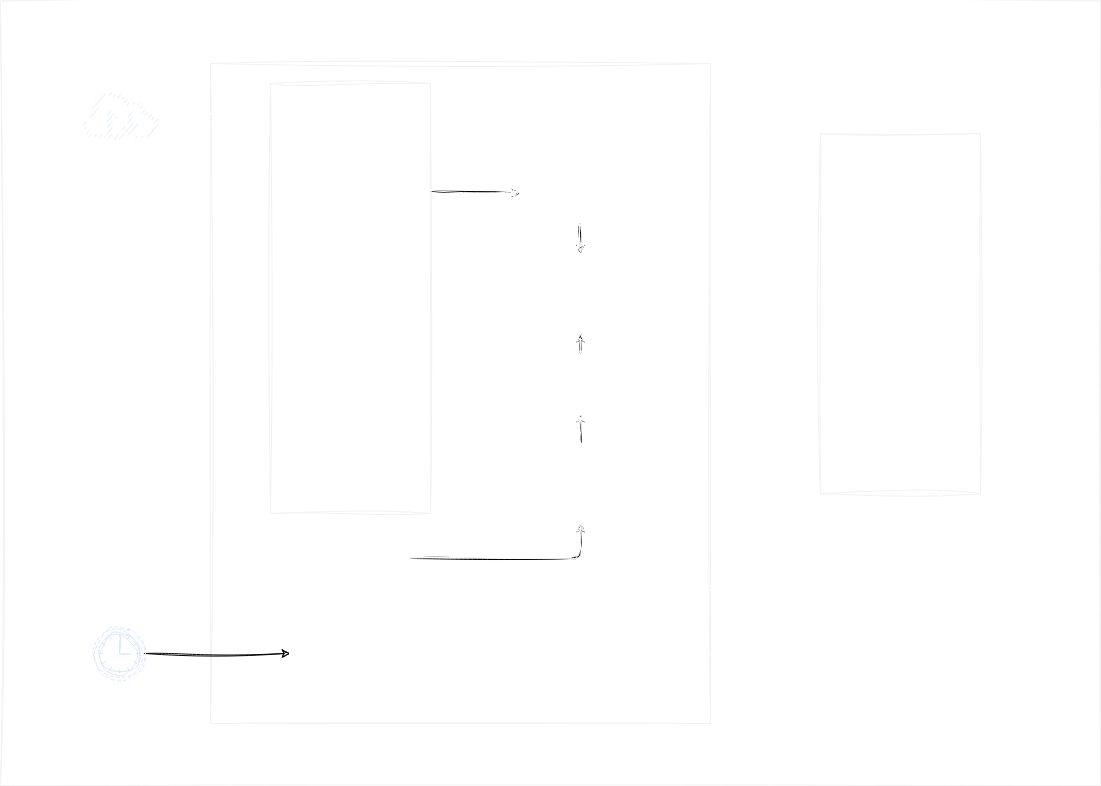

The diagram above was exported from draw.io. Its source (the exported page's mxGraphModel, read from the mxfile embedded in the PNG):
<mxGraphModel dx="1640" dy="951" grid="1" gridSize="10" guides="1" tooltips="1" connect="1" arrows="1" fold="1" page="1" pageScale="1" pageWidth="827" pageHeight="1169" math="0" shadow="0">
  <root>
    <mxCell id="0" />
    <mxCell id="1" parent="0" />
    <mxCell id="39" value="" style="whiteSpace=wrap;html=1;strokeColor=#f2f2f2;fillColor=none;fontColor=#FFFFFF;sketch=1;curveFitting=1;jiggle=2;" vertex="1" parent="1">
      <mxGeometry x="60" y="27.5" width="1100" height="785" as="geometry" />
    </mxCell>
    <mxCell id="4" value="" style="whiteSpace=wrap;html=1;strokeColor=#f2f2f2;fillColor=none;fontColor=#FFFFFF;sketch=1;curveFitting=1;jiggle=2;" parent="1" vertex="1">
      <mxGeometry x="270" y="90" width="500" height="660" as="geometry" />
    </mxCell>
    <mxCell id="24" style="edgeStyle=none;sketch=1;hachureGap=4;jiggle=2;curveFitting=1;html=1;exitX=1;exitY=0.5;exitDx=0;exitDy=0;exitPerimeter=0;entryX=0;entryY=0.5;entryDx=0;entryDy=0;fontFamily=Architects Daughter;fontSource=https%3A%2F%2Ffonts.googleapis.com%2Fcss%3Ffamily%3DArchitects%2BDaughter;fontSize=16;" edge="1" parent="1" source="11" target="20">
      <mxGeometry relative="1" as="geometry" />
    </mxCell>
    <mxCell id="11" value="scheduler" style="points=[[0.145,0.145,0],[0.5,0,0],[0.855,0.145,0],[1,0.5,0],[0.855,0.855,0],[0.5,1,0],[0.145,0.855,0],[0,0.5,0]];shape=mxgraph.bpmn.event;html=1;verticalLabelPosition=bottom;labelBackgroundColor=none;verticalAlign=top;align=center;perimeter=ellipsePerimeter;outlineConnect=0;aspect=fixed;outline=eventNonint;symbol=timer;fillColor=none;strokeColor=#DAE8FC;fontColor=#FFFFFF;sketch=1;curveFitting=1;jiggle=2;" vertex="1" parent="1">
      <mxGeometry x="154" y="655" width="50" height="50" as="geometry" />
    </mxCell>
    <mxCell id="22" style="edgeStyle=none;sketch=1;hachureGap=4;jiggle=2;curveFitting=1;html=1;exitX=1;exitY=0.25;exitDx=0;exitDy=0;entryX=0;entryY=0.5;entryDx=0;entryDy=0;fontFamily=Architects Daughter;fontSource=https%3A%2F%2Ffonts.googleapis.com%2Fcss%3Ffamily%3DArchitects%2BDaughter;fontSize=16;" edge="1" parent="1" source="15" target="21">
      <mxGeometry relative="1" as="geometry" />
    </mxCell>
    <mxCell id="15" value="" style="whiteSpace=wrap;html=1;strokeColor=#f2f2f2;fillColor=none;fontColor=#FFFFFF;sketch=1;curveFitting=1;jiggle=2;" vertex="1" parent="1">
      <mxGeometry x="330" y="110" width="160" height="430" as="geometry" />
    </mxCell>
    <mxCell id="27" style="edgeStyle=orthogonalEdgeStyle;sketch=1;hachureGap=4;jiggle=2;curveFitting=1;html=1;entryX=1;entryY=0.75;entryDx=0;entryDy=0;fontFamily=Architects Daughter;fontSource=https%3A%2F%2Ffonts.googleapis.com%2Fcss%3Ffamily%3DArchitects%2BDaughter;fontSize=16;exitX=0.25;exitY=1;exitDx=0;exitDy=0;strokeColor=#FFFFFF;" edge="1" parent="1" source="12" target="26">
      <mxGeometry relative="1" as="geometry" />
    </mxCell>
    <mxCell id="12" value="alphavantage&lt;br&gt;server" style="whiteSpace=wrap;html=1;strokeColor=#f2f2f2;fillColor=none;fontColor=#FFFFFF;sketch=1;curveFitting=1;jiggle=2;" vertex="1" parent="1">
      <mxGeometry x="880" y="160" width="160" height="360" as="geometry" />
    </mxCell>
    <mxCell id="13" value="our server" style="text;html=1;align=center;verticalAlign=middle;resizable=0;points=[];autosize=1;strokeColor=none;fillColor=none;fontColor=#FFFFFF;labelBackgroundColor=none;sketch=1;curveFitting=1;jiggle=2;" vertex="1" parent="1">
      <mxGeometry x="480" y="720" width="80" height="30" as="geometry" />
    </mxCell>
    <mxCell id="14" value="db" style="shape=cylinder3;whiteSpace=wrap;html=1;boundedLbl=1;backgroundOutline=1;size=15;labelBackgroundColor=none;strokeColor=#FFFFFF;fontColor=#FFFFFF;fillColor=none;sketch=1;curveFitting=1;jiggle=2;" vertex="1" parent="1">
      <mxGeometry x="610" y="280" width="60" height="80" as="geometry" />
    </mxCell>
    <mxCell id="6" value="commodities" style="whiteSpace=wrap;html=1;fillColor=none;fontColor=#FFFFFF;strokeColor=#FFFFFF;sketch=1;curveFitting=1;jiggle=2;" vertex="1" parent="1">
      <mxGeometry x="350" y="310" width="120" height="60" as="geometry" />
    </mxCell>
    <mxCell id="7" value="news" style="whiteSpace=wrap;html=1;fillColor=none;fontColor=#FFFFFF;strokeColor=#FFFFFF;sketch=1;curveFitting=1;jiggle=2;" vertex="1" parent="1">
      <mxGeometry x="350" y="450" width="120" height="60" as="geometry" />
    </mxCell>
    <mxCell id="8" value="fundamentals" style="whiteSpace=wrap;html=1;fillColor=none;fontColor=#FFFFFF;strokeColor=#FFFFFF;sketch=1;curveFitting=1;jiggle=2;" vertex="1" parent="1">
      <mxGeometry x="350" y="170" width="120" height="60" as="geometry" />
    </mxCell>
    <mxCell id="9" value="company" style="whiteSpace=wrap;html=1;fillColor=none;fontColor=#FFFFFF;strokeColor=#FFFFFF;sketch=1;curveFitting=1;jiggle=2;" vertex="1" parent="1">
      <mxGeometry x="350" y="380" width="120" height="60" as="geometry" />
    </mxCell>
    <mxCell id="10" value="stock" style="whiteSpace=wrap;html=1;fillColor=none;fontColor=#FFFFFF;strokeColor=#FFFFFF;sketch=1;curveFitting=1;jiggle=2;" vertex="1" parent="1">
      <mxGeometry x="350" y="240" width="120" height="60" as="geometry" />
    </mxCell>
    <mxCell id="16" value="API" style="text;html=1;align=center;verticalAlign=middle;resizable=0;points=[];autosize=1;strokeColor=none;fillColor=none;fontColor=#FFFFFF;labelBackgroundColor=none;sketch=1;curveFitting=1;jiggle=2;" vertex="1" parent="1">
      <mxGeometry x="390" y="120" width="40" height="30" as="geometry" />
    </mxCell>
    <mxCell id="17" value="" style="endArrow=classic;html=1;fontColor=#FFFFFF;entryX=-0.004;entryY=0.069;entryDx=0;entryDy=0;entryPerimeter=0;strokeColor=#FFFFFF;sketch=1;curveFitting=1;jiggle=2;startArrow=none;" edge="1" parent="1" source="2" target="15">
      <mxGeometry width="50" height="50" relative="1" as="geometry">
        <mxPoint x="140" y="140" as="sourcePoint" />
        <mxPoint x="590" y="350" as="targetPoint" />
      </mxGeometry>
    </mxCell>
    <mxCell id="25" style="edgeStyle=orthogonalEdgeStyle;sketch=1;hachureGap=4;jiggle=2;curveFitting=1;html=1;exitX=1;exitY=0.5;exitDx=0;exitDy=0;entryX=0.75;entryY=1;entryDx=0;entryDy=0;fontFamily=Architects Daughter;fontSource=https%3A%2F%2Ffonts.googleapis.com%2Fcss%3Ffamily%3DArchitects%2BDaughter;fontSize=16;strokeColor=#FFFFFF;" edge="1" parent="1" source="20" target="12">
      <mxGeometry relative="1" as="geometry" />
    </mxCell>
    <mxCell id="20" value="data sync service" style="whiteSpace=wrap;html=1;fillColor=none;fontColor=#FFFFFF;strokeColor=#FFFFFF;sketch=1;curveFitting=1;jiggle=2;" vertex="1" parent="1">
      <mxGeometry x="350" y="650" width="120" height="60" as="geometry" />
    </mxCell>
    <mxCell id="23" style="edgeStyle=none;sketch=1;hachureGap=4;jiggle=2;curveFitting=1;html=1;exitX=0.5;exitY=1;exitDx=0;exitDy=0;entryX=0.5;entryY=0;entryDx=0;entryDy=0;entryPerimeter=0;fontFamily=Architects Daughter;fontSource=https%3A%2F%2Ffonts.googleapis.com%2Fcss%3Ffamily%3DArchitects%2BDaughter;fontSize=16;" edge="1" parent="1" source="21" target="14">
      <mxGeometry relative="1" as="geometry" />
    </mxCell>
    <mxCell id="21" value="services" style="whiteSpace=wrap;html=1;fillColor=none;fontColor=#FFFFFF;strokeColor=#FFFFFF;sketch=1;curveFitting=1;jiggle=2;" vertex="1" parent="1">
      <mxGeometry x="580" y="189" width="120" height="60" as="geometry" />
    </mxCell>
    <mxCell id="28" style="edgeStyle=orthogonalEdgeStyle;sketch=1;hachureGap=4;jiggle=2;curveFitting=1;html=1;exitX=1;exitY=0.25;exitDx=0;exitDy=0;entryX=0.5;entryY=1;entryDx=0;entryDy=0;entryPerimeter=0;fontFamily=Architects Daughter;fontSource=https%3A%2F%2Ffonts.googleapis.com%2Fcss%3Ffamily%3DArchitects%2BDaughter;fontSize=16;" edge="1" parent="1" source="26" target="29">
      <mxGeometry relative="1" as="geometry" />
    </mxCell>
    <mxCell id="26" value="write to db" style="whiteSpace=wrap;html=1;fillColor=none;fontColor=#FFFFFF;strokeColor=#FFFFFF;sketch=1;curveFitting=1;jiggle=2;" vertex="1" parent="1">
      <mxGeometry x="350" y="570" width="120" height="60" as="geometry" />
    </mxCell>
    <mxCell id="31" style="edgeStyle=orthogonalEdgeStyle;sketch=1;hachureGap=4;jiggle=2;curveFitting=1;html=1;exitX=0.5;exitY=0;exitDx=0;exitDy=0;exitPerimeter=0;entryX=0.5;entryY=1;entryDx=0;entryDy=0;fontFamily=Architects Daughter;fontSource=https%3A%2F%2Ffonts.googleapis.com%2Fcss%3Ffamily%3DArchitects%2BDaughter;fontSize=16;" edge="1" parent="1" source="29" target="30">
      <mxGeometry relative="1" as="geometry" />
    </mxCell>
    <mxCell id="29" value="sync db" style="shape=cylinder3;whiteSpace=wrap;html=1;boundedLbl=1;backgroundOutline=1;size=15;labelBackgroundColor=none;strokeColor=#FFFFFF;fontColor=#FFFFFF;fillColor=none;sketch=1;curveFitting=1;jiggle=2;" vertex="1" parent="1">
      <mxGeometry x="610" y="470" width="60" height="80" as="geometry" />
    </mxCell>
    <mxCell id="32" style="edgeStyle=orthogonalEdgeStyle;sketch=1;hachureGap=4;jiggle=2;curveFitting=1;html=1;exitX=0.5;exitY=0;exitDx=0;exitDy=0;entryX=0.5;entryY=1;entryDx=0;entryDy=0;entryPerimeter=0;fontFamily=Architects Daughter;fontSource=https%3A%2F%2Ffonts.googleapis.com%2Fcss%3Ffamily%3DArchitects%2BDaughter;fontSize=16;" edge="1" parent="1" source="30" target="14">
      <mxGeometry relative="1" as="geometry" />
    </mxCell>
    <mxCell id="30" value="mongodb stream logic to transform data" style="whiteSpace=wrap;html=1;fillColor=none;fontColor=#FFFFFF;strokeColor=#FFFFFF;sketch=1;curveFitting=1;jiggle=2;" vertex="1" parent="1">
      <mxGeometry x="580" y="380" width="120" height="60" as="geometry" />
    </mxCell>
    <mxCell id="33" value="" style="endArrow=none;html=1;fontColor=#FFFFFF;entryX=-0.004;entryY=0.069;entryDx=0;entryDy=0;entryPerimeter=0;strokeColor=#FFFFFF;sketch=1;curveFitting=1;jiggle=2;" edge="1" parent="1" target="2">
      <mxGeometry width="50" height="50" relative="1" as="geometry">
        <mxPoint x="140" y="140" as="sourcePoint" />
        <mxPoint x="329.3600000000001" y="139.66999999999985" as="targetPoint" />
      </mxGeometry>
    </mxCell>
    <mxCell id="2" value="client" style="sketch=1;outlineConnect=0;fillColor=#DAE8FC;strokeColor=#6c8ebf;dashed=0;verticalLabelPosition=bottom;verticalAlign=top;align=center;html=1;fontSize=12;fontStyle=0;aspect=fixed;pointerEvents=1;shape=mxgraph.aws4.internet;fontColor=#FFFFFF;curveFitting=1;jiggle=2;" parent="1" vertex="1">
      <mxGeometry x="140" y="116" width="78" height="48" as="geometry" />
    </mxCell>
    <mxCell id="34" style="edgeStyle=none;sketch=1;hachureGap=4;jiggle=2;curveFitting=1;html=1;exitX=1;exitY=0.25;exitDx=0;exitDy=0;entryX=0;entryY=0.5;entryDx=0;entryDy=0;fontFamily=Architects Daughter;fontSource=https%3A%2F%2Ffonts.googleapis.com%2Fcss%3Ffamily%3DArchitects%2BDaughter;fontSize=16;strokeColor=#FFFFFF;" edge="1" parent="1">
      <mxGeometry relative="1" as="geometry">
        <mxPoint x="490" y="217" as="sourcePoint" />
        <mxPoint x="580" y="218.5" as="targetPoint" />
      </mxGeometry>
    </mxCell>
    <mxCell id="35" style="edgeStyle=none;sketch=1;hachureGap=4;jiggle=2;curveFitting=1;html=1;exitX=0.5;exitY=1;exitDx=0;exitDy=0;entryX=0.5;entryY=0;entryDx=0;entryDy=0;entryPerimeter=0;fontFamily=Architects Daughter;fontSource=https%3A%2F%2Ffonts.googleapis.com%2Fcss%3Ffamily%3DArchitects%2BDaughter;fontSize=16;strokeColor=#FFFFFF;" edge="1" parent="1">
      <mxGeometry relative="1" as="geometry">
        <mxPoint x="640" y="248.5" as="sourcePoint" />
        <mxPoint x="640" y="279.5" as="targetPoint" />
      </mxGeometry>
    </mxCell>
    <mxCell id="36" style="edgeStyle=orthogonalEdgeStyle;sketch=1;hachureGap=4;jiggle=2;curveFitting=1;html=1;exitX=0.5;exitY=0;exitDx=0;exitDy=0;entryX=0.5;entryY=1;entryDx=0;entryDy=0;entryPerimeter=0;fontFamily=Architects Daughter;fontSource=https%3A%2F%2Ffonts.googleapis.com%2Fcss%3Ffamily%3DArchitects%2BDaughter;fontSize=16;strokeColor=#FFFFFF;" edge="1" parent="1">
      <mxGeometry relative="1" as="geometry">
        <mxPoint x="640" y="379.5" as="sourcePoint" />
        <mxPoint x="640" y="359.5" as="targetPoint" />
      </mxGeometry>
    </mxCell>
    <mxCell id="37" style="edgeStyle=orthogonalEdgeStyle;sketch=1;hachureGap=4;jiggle=2;curveFitting=1;html=1;exitX=0.5;exitY=0;exitDx=0;exitDy=0;exitPerimeter=0;entryX=0.5;entryY=1;entryDx=0;entryDy=0;fontFamily=Architects Daughter;fontSource=https%3A%2F%2Ffonts.googleapis.com%2Fcss%3Ffamily%3DArchitects%2BDaughter;fontSize=16;strokeColor=#FFFFFF;" edge="1" parent="1">
      <mxGeometry relative="1" as="geometry">
        <mxPoint x="640" y="469.5" as="sourcePoint" />
        <mxPoint x="640" y="439.5" as="targetPoint" />
      </mxGeometry>
    </mxCell>
    <mxCell id="38" style="edgeStyle=orthogonalEdgeStyle;sketch=1;hachureGap=4;jiggle=2;curveFitting=1;html=1;exitX=1;exitY=0.25;exitDx=0;exitDy=0;entryX=0.5;entryY=1;entryDx=0;entryDy=0;entryPerimeter=0;fontFamily=Architects Daughter;fontSource=https%3A%2F%2Ffonts.googleapis.com%2Fcss%3Ffamily%3DArchitects%2BDaughter;fontSize=16;strokeColor=#FFFFFF;" edge="1" parent="1">
      <mxGeometry relative="1" as="geometry">
        <mxPoint x="470" y="584.5" as="sourcePoint" />
        <mxPoint x="640" y="549.5" as="targetPoint" />
      </mxGeometry>
    </mxCell>
  </root>
</mxGraphModel>